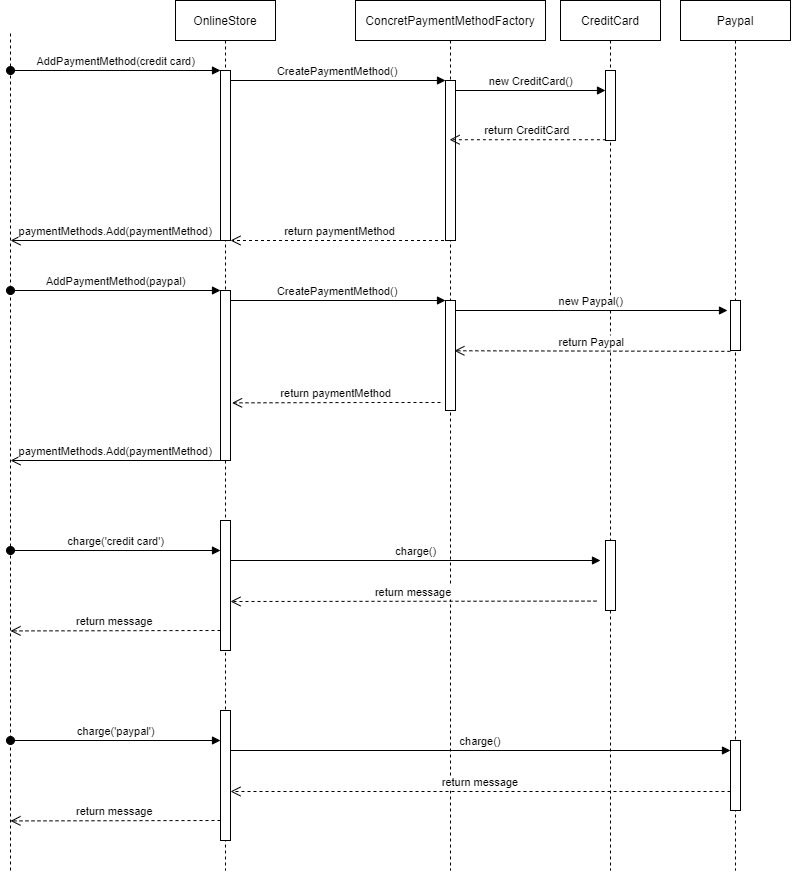

The diagram above was exported from draw.io. Its source (the exported page's mxGraphModel, read from the mxfile embedded in the PNG):
<mxGraphModel dx="2031" dy="1064" grid="1" gridSize="10" guides="1" tooltips="1" connect="1" arrows="1" fold="1" page="1" pageScale="1" pageWidth="850" pageHeight="1100" math="0" shadow="0">
  <root>
    <mxCell id="0" />
    <mxCell id="1" parent="0" />
    <mxCell id="3nuBFxr9cyL0pnOWT2aG-1" value="OnlineStore" style="shape=umlLifeline;perimeter=lifelinePerimeter;container=1;collapsible=0;recursiveResize=0;rounded=0;shadow=0;strokeWidth=1;" parent="1" vertex="1">
      <mxGeometry x="205" y="50" width="100" height="870" as="geometry" />
    </mxCell>
    <mxCell id="3nuBFxr9cyL0pnOWT2aG-2" value="" style="points=[];perimeter=orthogonalPerimeter;rounded=0;shadow=0;strokeWidth=1;" parent="3nuBFxr9cyL0pnOWT2aG-1" vertex="1">
      <mxGeometry x="45" y="70" width="10" height="170" as="geometry" />
    </mxCell>
    <mxCell id="3nuBFxr9cyL0pnOWT2aG-3" value="AddPaymentMethod(credit card)" style="verticalAlign=bottom;startArrow=oval;endArrow=block;startSize=8;shadow=0;strokeWidth=1;" parent="3nuBFxr9cyL0pnOWT2aG-1" target="3nuBFxr9cyL0pnOWT2aG-2" edge="1">
      <mxGeometry relative="1" as="geometry">
        <mxPoint x="-165" y="70" as="sourcePoint" />
      </mxGeometry>
    </mxCell>
    <mxCell id="9PuP9hfabDuQzapU5kHg-34" value="" style="points=[];perimeter=orthogonalPerimeter;rounded=0;shadow=0;strokeWidth=1;" vertex="1" parent="3nuBFxr9cyL0pnOWT2aG-1">
      <mxGeometry x="45" y="520" width="10" height="130" as="geometry" />
    </mxCell>
    <mxCell id="3nuBFxr9cyL0pnOWT2aG-5" value="ConcretPaymentMethodFactory" style="shape=umlLifeline;perimeter=lifelinePerimeter;container=1;collapsible=0;recursiveResize=0;rounded=0;shadow=0;strokeWidth=1;" parent="1" vertex="1">
      <mxGeometry x="385" y="50" width="190" height="870" as="geometry" />
    </mxCell>
    <mxCell id="3nuBFxr9cyL0pnOWT2aG-6" value="" style="points=[];perimeter=orthogonalPerimeter;rounded=0;shadow=0;strokeWidth=1;" parent="3nuBFxr9cyL0pnOWT2aG-5" vertex="1">
      <mxGeometry x="90" y="80" width="10" height="160" as="geometry" />
    </mxCell>
    <mxCell id="3nuBFxr9cyL0pnOWT2aG-7" value="return paymentMethod" style="verticalAlign=bottom;endArrow=open;dashed=1;endSize=8;shadow=0;strokeWidth=1;" parent="1" source="3nuBFxr9cyL0pnOWT2aG-5" target="3nuBFxr9cyL0pnOWT2aG-2" edge="1">
      <mxGeometry relative="1" as="geometry">
        <mxPoint x="360" y="206" as="targetPoint" />
        <Array as="points">
          <mxPoint x="400" y="290" />
        </Array>
      </mxGeometry>
    </mxCell>
    <mxCell id="3nuBFxr9cyL0pnOWT2aG-8" value="CreatePaymentMethod()" style="verticalAlign=bottom;endArrow=block;entryX=0;entryY=0;shadow=0;strokeWidth=1;" parent="1" source="3nuBFxr9cyL0pnOWT2aG-2" target="3nuBFxr9cyL0pnOWT2aG-6" edge="1">
      <mxGeometry relative="1" as="geometry">
        <mxPoint x="360" y="130" as="sourcePoint" />
      </mxGeometry>
    </mxCell>
    <mxCell id="9PuP9hfabDuQzapU5kHg-1" value="CreditCard" style="shape=umlLifeline;perimeter=lifelinePerimeter;container=1;collapsible=0;recursiveResize=0;rounded=0;shadow=0;strokeWidth=1;" vertex="1" parent="1">
      <mxGeometry x="590" y="50" width="100" height="870" as="geometry" />
    </mxCell>
    <mxCell id="9PuP9hfabDuQzapU5kHg-2" value="" style="points=[];perimeter=orthogonalPerimeter;rounded=0;shadow=0;strokeWidth=1;" vertex="1" parent="9PuP9hfabDuQzapU5kHg-1">
      <mxGeometry x="45" y="70" width="10" height="70" as="geometry" />
    </mxCell>
    <mxCell id="9PuP9hfabDuQzapU5kHg-39" value="" style="points=[];perimeter=orthogonalPerimeter;rounded=0;shadow=0;strokeWidth=1;" vertex="1" parent="9PuP9hfabDuQzapU5kHg-1">
      <mxGeometry x="45" y="540" width="10" height="70" as="geometry" />
    </mxCell>
    <mxCell id="9PuP9hfabDuQzapU5kHg-5" value="Paypal" style="shape=umlLifeline;perimeter=lifelinePerimeter;container=1;collapsible=0;recursiveResize=0;rounded=0;shadow=0;strokeWidth=1;" vertex="1" parent="1">
      <mxGeometry x="710" y="50" width="110" height="870" as="geometry" />
    </mxCell>
    <mxCell id="9PuP9hfabDuQzapU5kHg-11" value="new CreditCard()" style="verticalAlign=bottom;endArrow=block;shadow=0;strokeWidth=1;" edge="1" parent="1" target="9PuP9hfabDuQzapU5kHg-2">
      <mxGeometry relative="1" as="geometry">
        <mxPoint x="485" y="140" as="sourcePoint" />
        <mxPoint x="630" y="140" as="targetPoint" />
      </mxGeometry>
    </mxCell>
    <mxCell id="9PuP9hfabDuQzapU5kHg-12" value="return CreditCard" style="verticalAlign=bottom;endArrow=open;dashed=1;endSize=8;exitX=0.04;exitY=0.989;shadow=0;strokeWidth=1;exitDx=0;exitDy=0;exitPerimeter=0;" edge="1" parent="1" source="9PuP9hfabDuQzapU5kHg-2" target="3nuBFxr9cyL0pnOWT2aG-5">
      <mxGeometry relative="1" as="geometry">
        <mxPoint x="400" y="170" as="targetPoint" />
        <mxPoint x="615" y="170" as="sourcePoint" />
      </mxGeometry>
    </mxCell>
    <mxCell id="9PuP9hfabDuQzapU5kHg-13" value="paymentMethods.Add(paymentMethod)" style="verticalAlign=bottom;endArrow=open;endSize=8;shadow=0;strokeWidth=1;" edge="1" parent="1">
      <mxGeometry relative="1" as="geometry">
        <mxPoint x="40" y="290" as="targetPoint" />
        <mxPoint x="249.5" y="290" as="sourcePoint" />
      </mxGeometry>
    </mxCell>
    <mxCell id="9PuP9hfabDuQzapU5kHg-21" value="" style="endArrow=none;dashed=1;html=1;" edge="1" parent="1">
      <mxGeometry width="50" height="50" relative="1" as="geometry">
        <mxPoint x="40" y="920" as="sourcePoint" />
        <mxPoint x="40" y="80" as="targetPoint" />
      </mxGeometry>
    </mxCell>
    <mxCell id="9PuP9hfabDuQzapU5kHg-22" value="" style="points=[];perimeter=orthogonalPerimeter;rounded=0;shadow=0;strokeWidth=1;" vertex="1" parent="1">
      <mxGeometry x="250" y="340" width="10" height="170" as="geometry" />
    </mxCell>
    <mxCell id="9PuP9hfabDuQzapU5kHg-23" value="AddPaymentMethod(paypal)" style="verticalAlign=bottom;startArrow=oval;endArrow=block;startSize=8;shadow=0;strokeWidth=1;" edge="1" parent="1" target="9PuP9hfabDuQzapU5kHg-22">
      <mxGeometry relative="1" as="geometry">
        <mxPoint x="40" y="340" as="sourcePoint" />
      </mxGeometry>
    </mxCell>
    <mxCell id="9PuP9hfabDuQzapU5kHg-24" value="" style="points=[];perimeter=orthogonalPerimeter;rounded=0;shadow=0;strokeWidth=1;" vertex="1" parent="1">
      <mxGeometry x="475" y="350" width="10" height="110" as="geometry" />
    </mxCell>
    <mxCell id="9PuP9hfabDuQzapU5kHg-25" value="return paymentMethod" style="verticalAlign=bottom;endArrow=open;dashed=1;endSize=8;shadow=0;strokeWidth=1;entryX=1.157;entryY=0.661;entryDx=0;entryDy=0;entryPerimeter=0;" edge="1" parent="1" target="9PuP9hfabDuQzapU5kHg-22">
      <mxGeometry relative="1" as="geometry">
        <mxPoint x="360" y="426" as="targetPoint" />
        <mxPoint x="470" y="452" as="sourcePoint" />
        <Array as="points">
          <mxPoint x="400" y="452" />
        </Array>
      </mxGeometry>
    </mxCell>
    <mxCell id="9PuP9hfabDuQzapU5kHg-26" value="CreatePaymentMethod()" style="verticalAlign=bottom;endArrow=block;entryX=0;entryY=0;shadow=0;strokeWidth=1;" edge="1" parent="1" source="9PuP9hfabDuQzapU5kHg-22" target="9PuP9hfabDuQzapU5kHg-24">
      <mxGeometry relative="1" as="geometry">
        <mxPoint x="360" y="350" as="sourcePoint" />
      </mxGeometry>
    </mxCell>
    <mxCell id="9PuP9hfabDuQzapU5kHg-28" value="" style="points=[];perimeter=orthogonalPerimeter;rounded=0;shadow=0;strokeWidth=1;" vertex="1" parent="1">
      <mxGeometry x="760" y="350" width="10" height="50" as="geometry" />
    </mxCell>
    <mxCell id="9PuP9hfabDuQzapU5kHg-29" value="new Paypal()" style="verticalAlign=bottom;endArrow=block;shadow=0;strokeWidth=1;" edge="1" parent="1">
      <mxGeometry relative="1" as="geometry">
        <mxPoint x="485" y="360" as="sourcePoint" />
        <mxPoint x="757" y="360" as="targetPoint" />
      </mxGeometry>
    </mxCell>
    <mxCell id="9PuP9hfabDuQzapU5kHg-30" value="return Paypal" style="verticalAlign=bottom;endArrow=open;dashed=1;endSize=8;shadow=0;strokeWidth=1;entryX=0.886;entryY=0.457;entryDx=0;entryDy=0;entryPerimeter=0;exitX=-0.014;exitY=1.017;exitDx=0;exitDy=0;exitPerimeter=0;" edge="1" parent="1" source="9PuP9hfabDuQzapU5kHg-28" target="9PuP9hfabDuQzapU5kHg-24">
      <mxGeometry relative="1" as="geometry">
        <mxPoint x="400" y="390" as="targetPoint" />
        <mxPoint x="635.6799999999998" y="389.97" as="sourcePoint" />
      </mxGeometry>
    </mxCell>
    <mxCell id="9PuP9hfabDuQzapU5kHg-31" value="paymentMethods.Add(paymentMethod)" style="verticalAlign=bottom;endArrow=open;endSize=8;shadow=0;strokeWidth=1;" edge="1" parent="1">
      <mxGeometry relative="1" as="geometry">
        <mxPoint x="40" y="510" as="targetPoint" />
        <mxPoint x="249.5" y="510" as="sourcePoint" />
      </mxGeometry>
    </mxCell>
    <mxCell id="9PuP9hfabDuQzapU5kHg-35" value="charge('credit card')" style="verticalAlign=bottom;startArrow=oval;endArrow=block;startSize=8;shadow=0;strokeWidth=1;" edge="1" parent="1">
      <mxGeometry relative="1" as="geometry">
        <mxPoint x="40" y="600" as="sourcePoint" />
        <mxPoint x="250" y="600" as="targetPoint" />
      </mxGeometry>
    </mxCell>
    <mxCell id="9PuP9hfabDuQzapU5kHg-37" value="charge()" style="verticalAlign=bottom;endArrow=block;shadow=0;strokeWidth=1;" edge="1" parent="1">
      <mxGeometry relative="1" as="geometry">
        <mxPoint x="260" y="610" as="sourcePoint" />
        <mxPoint x="630" y="610" as="targetPoint" />
      </mxGeometry>
    </mxCell>
    <mxCell id="9PuP9hfabDuQzapU5kHg-41" value="return message" style="verticalAlign=bottom;endArrow=open;dashed=1;endSize=8;shadow=0;strokeWidth=1;exitX=-0.014;exitY=1.017;exitDx=0;exitDy=0;exitPerimeter=0;" edge="1" parent="1">
      <mxGeometry relative="1" as="geometry">
        <mxPoint x="260" y="651" as="targetPoint" />
        <mxPoint x="626.0000000000001" y="650.5799999999999" as="sourcePoint" />
      </mxGeometry>
    </mxCell>
    <mxCell id="9PuP9hfabDuQzapU5kHg-42" value="return message" style="verticalAlign=bottom;endArrow=open;dashed=1;endSize=8;shadow=0;strokeWidth=1;" edge="1" parent="1">
      <mxGeometry relative="1" as="geometry">
        <mxPoint x="40" y="680.42" as="targetPoint" />
        <mxPoint x="250" y="680" as="sourcePoint" />
      </mxGeometry>
    </mxCell>
    <mxCell id="9PuP9hfabDuQzapU5kHg-43" value="" style="points=[];perimeter=orthogonalPerimeter;rounded=0;shadow=0;strokeWidth=1;" vertex="1" parent="1">
      <mxGeometry x="250" y="760" width="10" height="130" as="geometry" />
    </mxCell>
    <mxCell id="9PuP9hfabDuQzapU5kHg-44" value="" style="points=[];perimeter=orthogonalPerimeter;rounded=0;shadow=0;strokeWidth=1;" vertex="1" parent="1">
      <mxGeometry x="760" y="790" width="10" height="70" as="geometry" />
    </mxCell>
    <mxCell id="9PuP9hfabDuQzapU5kHg-45" value="charge('paypal')" style="verticalAlign=bottom;startArrow=oval;endArrow=block;startSize=8;shadow=0;strokeWidth=1;" edge="1" parent="1">
      <mxGeometry relative="1" as="geometry">
        <mxPoint x="40" y="790" as="sourcePoint" />
        <mxPoint x="250" y="790" as="targetPoint" />
      </mxGeometry>
    </mxCell>
    <mxCell id="9PuP9hfabDuQzapU5kHg-46" value="charge()" style="verticalAlign=bottom;endArrow=block;shadow=0;strokeWidth=1;" edge="1" parent="1">
      <mxGeometry relative="1" as="geometry">
        <mxPoint x="260" y="800" as="sourcePoint" />
        <mxPoint x="760" y="800" as="targetPoint" />
      </mxGeometry>
    </mxCell>
    <mxCell id="9PuP9hfabDuQzapU5kHg-47" value="return message" style="verticalAlign=bottom;endArrow=open;dashed=1;endSize=8;shadow=0;strokeWidth=1;" edge="1" parent="1">
      <mxGeometry relative="1" as="geometry">
        <mxPoint x="260" y="841" as="targetPoint" />
        <mxPoint x="760" y="841" as="sourcePoint" />
      </mxGeometry>
    </mxCell>
    <mxCell id="9PuP9hfabDuQzapU5kHg-48" value="return message" style="verticalAlign=bottom;endArrow=open;dashed=1;endSize=8;shadow=0;strokeWidth=1;" edge="1" parent="1">
      <mxGeometry relative="1" as="geometry">
        <mxPoint x="40" y="870.4200000000001" as="targetPoint" />
        <mxPoint x="250" y="870" as="sourcePoint" />
      </mxGeometry>
    </mxCell>
  </root>
</mxGraphModel>